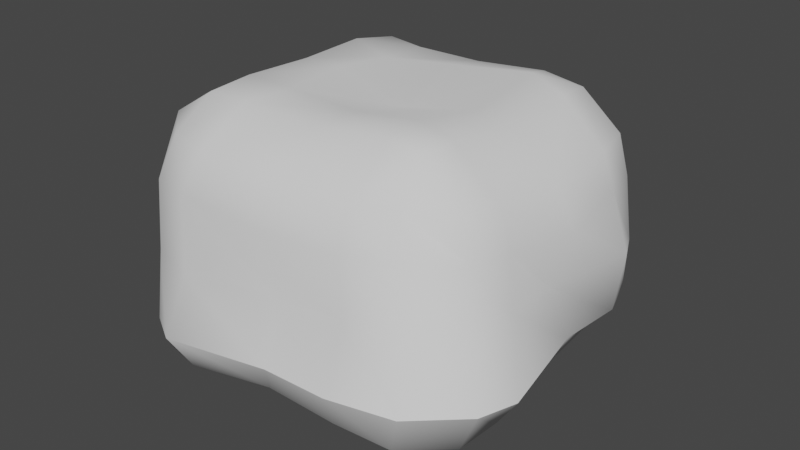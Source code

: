 # Source: Rock_Common_Rock_11.blend  (saved by Blender 2.92.15; exported with 4.5.12 LTS)
import bpy
from mathutils import Matrix  # noqa: F401  (used for matrix-valued properties, if any)

bpy.ops.wm.read_factory_settings(use_empty=True)
scene = bpy.context.scene
scene.name = 'Scene'

# ---- collections
col_collection = bpy.data.collections.new('Collection'); scene.collection.children.link(col_collection)

# ---- node groups
ng_auto_smooth = bpy.data.node_groups.new('Auto Smooth', 'GeometryNodeTree')
_s = ng_auto_smooth.interface.new_socket(name='Geometry', in_out='OUTPUT', socket_type='NodeSocketGeometry')
_s = ng_auto_smooth.interface.new_socket(name='Geometry', in_out='INPUT', socket_type='NodeSocketGeometry')
_s = ng_auto_smooth.interface.new_socket(name='Angle', in_out='INPUT', socket_type='NodeSocketFloat')
_s.subtype = 'ANGLE'
_s.min_value = 0.0
_s.max_value = 3.142
ng_auto_smooth.is_modifier = True
_N = ng_auto_smooth.nodes; _L = ng_auto_smooth.links
n0 = _N.new('NodeGroupOutput'); n0.name = 'Group Output'; n0.location = (480, -100)
n1 = _N.new('NodeGroupInput'); n1.name = 'Group Input'; n1.location = (-420, -300)
n2 = _N.new('NodeGroupInput'); n2.name = 'Group Input.001'; n2.location = (-60, -100)
n3 = _N.new('GeometryNodeSetShadeSmooth'); n3.name = 'Set Shade Smooth'; n3.location = (120, -100)
n3.domain = 'EDGE'
n4 = _N.new('GeometryNodeSetShadeSmooth'); n4.name = 'Set Shade Smooth.001'; n4.location = (300, -100)
n5 = _N.new('GeometryNodeInputMeshEdgeAngle'); n5.name = 'Edge Angle'; n5.location = (-420, -220)
n6 = _N.new('GeometryNodeInputEdgeSmooth'); n6.name = 'Is Edge Smooth'; n6.location = (-60, -160)
n7 = _N.new('GeometryNodeInputShadeSmooth'); n7.name = 'Is Face Smooth'; n7.location = (-240, -340)
n8 = _N.new('FunctionNodeBooleanMath'); n8.name = 'Boolean Math'; n8.location = (-60, -220)
n9 = _N.new('FunctionNodeCompare'); n9.name = 'Compare'; n9.location = (-240, -180)
n9.operation = 'LESS_EQUAL'
_L.new(n5.outputs[0], n9.inputs[0])
_L.new(n4.outputs[0], n0.inputs[0])
_L.new(n1.outputs[1], n9.inputs[1])
_L.new(n9.outputs[0], n8.inputs[0])
_L.new(n7.outputs[0], n8.inputs[1])
_L.new(n2.outputs[0], n3.inputs[0])
_L.new(n6.outputs[0], n3.inputs[1])
_L.new(n3.outputs[0], n4.inputs[0])
_L.new(n8.outputs[0], n3.inputs[2])
n0.is_active_output = True

# ---- world
world_world = bpy.data.worlds.new('World'); scene.world = world_world
world_world.use_nodes = True; world_world.node_tree.nodes.clear()
_N = world_world.node_tree.nodes; _L = world_world.node_tree.links
n0 = _N.new('ShaderNodeOutputWorld'); n0.name = 'World Output'; n0.location = (300, 300)
n1 = _N.new('ShaderNodeBackground'); n1.name = 'Background'; n1.location = (10, 300)
n1.inputs[0].default_value = (0.05088, 0.05088, 0.05088, 1.0)
_L.new(n1.outputs[0], n0.inputs[0])
n0.is_active_output = True
world_world.color = (0.05088, 0.05088, 0.05088)
world_world.use_sun_shadow = False
world_world.sun_shadow_jitter_overblur = 0.0

# ---- meshes
me_cube_001 = bpy.data.meshes.new('Cube.001')
me_cube_001.from_pydata([(1.146, -0.08718, -0.162), (-1.148, 0.0235, -0.2513), (-0.008339, -1.096, -0.199), (0.03648, 1.066, -0.2085), (0.01252, 0.03919, 0.5953), (-0.07762, -0.03444, -0.8192), (-0.5959, -1.242, -0.2008), (1.213, -0.5413, -0.09992), (0.6425, 1.079, -0.1218), (-1.195, 0.6316, -0.2629), (1.327, 0.4589, -0.1202), (-1.212, -0.5478, -0.182), (-1.343, -0.01173, -0.694), (1.244, -0.006403, -0.5022), (0.5086, 0.05431, 0.6909), (-0.6541, -0.05665, -1.054), (1.26, -0.03674, 0.2), (-1.161, 0.08936, 0.07966), (0.5486, -1.146, -0.123), (-0.5407, 1.233, -0.2684), (-0.4828, -0.003603, 0.7526), (0.4768, -0.01604, -0.9221), (-0.02966, 0.6104, -1.069), (-0.006738, 0.5022, 0.734), (0.005989, 1.231, -0.5668), (0.07884, -1.285, -0.5564), (0.01044, -0.4108, 0.7004), (-0.06819, -0.6067, -1.025), (-0.03346, -1.171, 0.2341), (-0.01122, 1.171, 0.1361), (-1.173, 0.58, 0.1379), (0.5451, 1.155, 0.2021), (1.102, -0.4317, 0.1731), (-0.6158, -1.198, 0.2842), (0.4724, -0.5754, -0.9478), (-0.4841, -0.4296, 0.7301), (-0.6905, -1.358, -0.6321), (1.378, -0.7006, -0.5056), (0.618, 1.29, -0.5349), (-1.27, 0.6931, -0.6843), (-1.336, -0.6673, -0.6549), (1.234, 0.5274, -0.5639), (-0.4821, 0.4327, 0.6957), (0.5307, 0.5342, -0.9373), (1.176, 0.5018, 0.2379), (-1.253, -0.5213, 0.2651), (-0.6553, 0.6635, -1.117), (0.5372, 0.5585, 0.7873), (-0.5738, 1.265, -0.6511), (0.5874, -1.347, -0.483), (0.4992, -0.464, 0.789), (-0.6856, -0.6602, -1.037), (0.4888, -1.108, 0.2354), (-0.6197, 1.266, 0.1553), (-0.8612, -0.8821, -1.017), (-0.8931, -1.179, -0.8516), (-1.141, -0.8819, -0.7891), (-1.095, -0.7833, 0.5417), (-0.854, -1.011, 0.5268), (-0.7856, -0.7805, 0.7383), (-1.057, 0.8729, -0.8503), (-0.7434, 1.089, -0.8221), (-0.7811, 0.7801, -1.021), (-0.7736, 0.8301, 0.6791), (-0.7642, 1.105, 0.4181), (-0.9923, 0.8804, 0.4462), (1.132, -0.8725, -0.8297), (0.8856, -1.145, -0.7983), (0.7895, -0.8382, -0.9812), (0.7029, -0.686, 0.7167), (0.7157, -0.8808, 0.4838), (0.9796, -0.7264, 0.4901), (0.8397, 1.08, -0.6709), (1.049, 0.7611, -0.6831), (0.7798, 0.8156, -0.7946), (0.7697, 0.7722, 0.6927), (1.046, 0.7671, 0.4687), (0.777, 1.022, 0.4533), (-1.168, -0.881, -0.1566), (-0.884, -1.181, -0.1644), (-1.103, 0.9187, -0.2722), (-0.7959, 1.186, -0.2718), (0.9385, 0.9773, -0.1316), (1.234, 0.6527, -0.1304), (1.169, -0.8527, -0.07443), (0.8902, -1.12, -0.07693), (-1.219, -0.009805, -0.8261), (-0.8564, -0.02837, -1.031), (-1.078, 0.03588, 0.4881), (-0.7851, 0.006654, 0.734), (1.114, 0.012, -0.7451), (0.7593, 0.01595, -0.9349), (1.134, -0.02974, 0.4132), (0.8096, -0.0006427, 0.6617), (0.01529, 1.116, -0.7668), (-0.01445, 0.7666, -1.017), (-0.0139, 1.081, 0.4213), (-0.004378, 0.7717, 0.685), (0.006488, -1.192, -0.7615), (-0.05278, -0.8579, -0.9871), (-0.03408, -1.068, 0.4931), (-0.01357, -0.7432, 0.7121), (-0.8572, -0.5881, -1.014), (-1.214, -0.5874, -0.7892), (-0.9492, -1.091, 0.2401), (-1.215, -0.7958, 0.2446), (-0.7952, 0.4963, 0.7407), (-1.078, 0.5518, 0.5053), (-0.7736, 1.181, -0.6541), (-1.119, 0.913, -0.6752), (-0.5568, 0.7661, -1.058), (-0.503, 1.129, -0.8079), (0.4804, 0.7888, 0.7254), (0.4837, 1.079, 0.4517), (1.172, 0.7455, -0.5226), (0.8987, 1.107, -0.5142), (0.751, 0.4996, -0.8817), (1.107, 0.4855, -0.6963), (0.7389, -0.4587, 0.7309), (1.044, -0.4659, 0.4607), (0.9997, -1.241, -0.4918), (1.298, -0.9488, -0.5016), (0.466, -0.8726, -0.9607), (0.5317, -1.222, -0.7434), (-0.4982, -0.7768, 0.7406), (-0.5538, -1.09, 0.5239), (-0.8985, -1.236, -0.6296), (-1.207, -0.9079, -0.6192), (-0.7724, 1.208, 0.1435), (-1.056, 0.9322, 0.1492), (1.128, 0.7505, 0.2246), (0.8338, 1.059, 0.2096), (0.7698, -1.015, 0.2509), (1.057, -0.7551, 0.2384), (-0.8236, 0.5779, -1.06), (-1.168, 0.6152, -0.8371), (-0.8119, -0.4537, 0.7435), (-1.141, -0.4763, 0.5253), (0.7878, -0.5373, -0.9825), (1.168, -0.5784, -0.8062), (0.8018, 0.4983, 0.7263), (1.11, 0.4749, 0.466), (0.5345, 0.8478, -0.8662), (0.5694, 1.196, -0.6462), (-0.4858, 0.7813, 0.6758), (-0.5258, 1.124, 0.4159), (-0.6055, -0.9098, -1.045), (-0.6039, -1.245, -0.8446), (0.4727, -0.6812, 0.7432), (0.4727, -0.9776, 0.4886)], [], [(1, 17, 30, 9), (20, 89, 136, 35), (128, 64, 145, 53), (114, 83, 10, 41), (3, 29, 31, 8), (97, 144, 42, 23), (130, 76, 141, 44), (120, 85, 18, 49), (0, 16, 32, 7), (140, 47, 14, 93), (132, 70, 149, 52), (87, 15, 51, 102), (2, 28, 33, 6), (50, 26, 101, 148), (35, 136, 59, 124), (127, 78, 11, 40), (5, 21, 34, 27), (90, 13, 37, 139), (139, 37, 121, 66), (26, 35, 124, 101), (4, 20, 35, 26), (45, 137, 88, 17), (61, 108, 48, 111), (52, 149, 100, 28), (27, 34, 122, 99), (25, 2, 6, 36), (6, 33, 104, 79), (105, 57, 137, 45), (93, 14, 50, 118), (13, 0, 7, 37), (85, 132, 52, 18), (118, 50, 148, 69), (112, 97, 23, 47), (24, 3, 8, 38), (83, 130, 44, 10), (75, 112, 47, 140), (42, 106, 89, 20), (12, 1, 9, 39), (81, 128, 53, 19), (144, 63, 106, 42), (147, 36, 126, 55), (108, 81, 19, 48), (40, 11, 1, 12), (134, 46, 15, 87), (142, 74, 116, 43), (38, 8, 82, 115), (41, 10, 0, 13), (21, 91, 138, 34), (123, 49, 25, 98), (30, 107, 65, 129), (17, 88, 107, 30), (23, 42, 20, 4), (110, 95, 22, 46), (143, 38, 115, 72), (117, 41, 13, 90), (22, 43, 21, 5), (8, 31, 131, 82), (78, 105, 45, 11), (16, 92, 119, 32), (10, 44, 16, 0), (36, 6, 79, 126), (33, 125, 58, 104), (43, 116, 91, 21), (11, 45, 17, 1), (135, 39, 109, 60), (94, 24, 38, 143), (46, 22, 5, 15), (86, 12, 39, 135), (31, 113, 77, 131), (53, 145, 96, 29), (47, 23, 4, 14), (111, 48, 24, 94), (62, 110, 46, 134), (39, 9, 80, 109), (48, 19, 3, 24), (95, 142, 43, 22), (34, 138, 68, 122), (37, 7, 84, 121), (49, 18, 2, 25), (51, 27, 99, 146), (44, 141, 92, 16), (14, 4, 26, 50), (32, 119, 71, 133), (103, 40, 12, 86), (15, 5, 27, 51), (98, 25, 36, 147), (56, 127, 40, 103), (7, 32, 133, 84), (73, 114, 41, 117), (28, 100, 125, 33), (18, 52, 28, 2), (9, 30, 129, 80), (67, 120, 49, 123), (29, 96, 113, 31), (19, 53, 29, 3), (54, 55, 56), (57, 58, 59), (60, 61, 62), (63, 64, 65), (66, 67, 68), (69, 70, 71), (72, 73, 74), (75, 76, 77), (87, 102, 103, 86), (102, 54, 56, 103), (79, 104, 105, 78), (104, 58, 57, 105), (89, 106, 107, 88), (106, 63, 65, 107), (81, 108, 109, 80), (108, 61, 60, 109), (95, 110, 111, 94), (110, 62, 61, 111), (97, 112, 113, 96), (112, 75, 77, 113), (83, 114, 115, 82), (114, 73, 72, 115), (91, 116, 117, 90), (116, 74, 73, 117), (93, 118, 119, 92), (118, 69, 71, 119), (85, 120, 121, 84), (120, 67, 66, 121), (99, 122, 123, 98), (122, 68, 67, 123), (101, 124, 125, 100), (124, 59, 58, 125), (55, 126, 127, 56), (126, 79, 78, 127), (64, 128, 129, 65), (128, 81, 80, 129), (76, 130, 131, 77), (130, 83, 82, 131), (70, 132, 133, 71), (132, 85, 84, 133), (62, 134, 135, 60), (134, 87, 86, 135), (59, 136, 137, 57), (136, 89, 88, 137), (68, 138, 139, 66), (138, 91, 90, 139), (75, 140, 141, 76), (140, 93, 92, 141), (74, 142, 143, 72), (142, 95, 94, 143), (63, 144, 145, 64), (144, 97, 96, 145), (54, 146, 147, 55), (146, 99, 98, 147), (69, 148, 149, 70), (148, 101, 100, 149), (102, 51, 146, 54)])
me_cube_001.polygons.foreach_set('use_smooth', [True] * 152)
_k = {(2, 6): 0.24706, (0, 7): 0.24706, (3, 8): 0.24706, (1, 9): 0.24706, (0, 10): 0.24706, (1, 11): 0.24706, (1, 12): 0.24706, (0, 13): 0.24706, (4, 14): 0.24706, (5, 15): 0.24706, (0, 16): 0.24706, (1, 17): 0.24706, (2, 18): 0.24706, (3, 19): 0.24706, (4, 20): 0.24706, (5, 21): 0.24706, (5, 22): 0.24706, (4, 23): 0.24706, (3, 24): 0.24706, (2, 25): 0.24706, (4, 26): 0.24706, (5, 27): 0.24706, (2, 28): 0.24706, (3, 29): 0.24706, (86, 87): 0.24706, (87, 102): 0.24706, (86, 103): 0.24706, (54, 102): 0.24706, (56, 103): 0.24706, (78, 79): 0.24706, (79, 104): 0.24706, (78, 105): 0.24706, (58, 104): 0.24706, (57, 105): 0.24706, (88, 89): 0.24706, (89, 106): 0.24706, (88, 107): 0.24706, (63, 106): 0.24706, (65, 107): 0.24706, (80, 81): 0.24706, (81, 108): 0.24706, (80, 109): 0.24706, (61, 108): 0.24706, (60, 109): 0.24706, (94, 95): 0.24706, (95, 110): 0.24706, (94, 111): 0.24706, (62, 110): 0.24706, (61, 111): 0.24706, (96, 97): 0.24706, (97, 112): 0.24706, (96, 113): 0.24706, (75, 112): 0.24706, (77, 113): 0.24706, (82, 83): 0.24706, (83, 114): 0.24706, (82, 115): 0.24706, (73, 114): 0.24706, (72, 115): 0.24706, (90, 91): 0.24706, (91, 116): 0.24706, (90, 117): 0.24706, (74, 116): 0.24706, (73, 117): 0.24706, (92, 93): 0.24706, (93, 118): 0.24706, (92, 119): 0.24706, (69, 118): 0.24706, (71, 119): 0.24706, (84, 85): 0.24706, (85, 120): 0.24706, (84, 121): 0.24706, (67, 120): 0.24706, (66, 121): 0.24706, (98, 99): 0.24706, (99, 122): 0.24706, (98, 123): 0.24706, (68, 122): 0.24706, (67, 123): 0.24706, (100, 101): 0.24706, (101, 124): 0.24706, (100, 125): 0.24706, (59, 124): 0.24706, (58, 125): 0.24706, (55, 126): 0.24706, (56, 127): 0.24706, (79, 126): 0.24706, (78, 127): 0.24706, (64, 128): 0.24706, (65, 129): 0.24706, (81, 128): 0.24706, (80, 129): 0.24706, (76, 130): 0.24706, (77, 131): 0.24706, (83, 130): 0.24706, (82, 131): 0.24706, (70, 132): 0.24706, (71, 133): 0.24706, (85, 132): 0.24706, (84, 133): 0.24706, (62, 134): 0.24706, (60, 135): 0.24706, (87, 134): 0.24706, (86, 135): 0.24706, (59, 136): 0.24706, (57, 137): 0.24706, (89, 136): 0.24706, (88, 137): 0.24706, (68, 138): 0.24706, (66, 139): 0.24706, (91, 138): 0.24706, (90, 139): 0.24706, (75, 140): 0.24706, (76, 141): 0.24706, (93, 140): 0.24706, (92, 141): 0.24706, (74, 142): 0.24706, (72, 143): 0.24706, (95, 142): 0.24706, (94, 143): 0.24706, (63, 144): 0.24706, (64, 145): 0.24706, (97, 144): 0.24706, (96, 145): 0.24706, (54, 146): 0.24706, (55, 147): 0.24706, (99, 146): 0.24706, (98, 147): 0.24706, (69, 148): 0.24706, (70, 149): 0.24706, (101, 148): 0.24706, (100, 149): 0.24706, (11, 78): 0.24706, (6, 79): 0.24706, (19, 81): 0.24706, (9, 80): 0.24706, (10, 83): 0.24706, (8, 82): 0.24706, (18, 85): 0.24706, (7, 84): 0.24706, (15, 87): 0.24706, (12, 86): 0.24706, (20, 89): 0.24706, (17, 88): 0.24706, (21, 91): 0.24706, (13, 90): 0.24706, (14, 93): 0.24706, (16, 92): 0.24706, (24, 94): 0.24706, (22, 95): 0.24706, (23, 97): 0.24706, (29, 96): 0.24706, (25, 98): 0.24706, (27, 99): 0.24706, (26, 101): 0.24706, (28, 100): 0.24706}
me_cube_001.attributes.new('crease_edge', 'FLOAT', 'EDGE').data.foreach_set('value', [_k.get((min(e.vertices), max(e.vertices)), 0.0) for e in me_cube_001.edges])
_uv = me_cube_001.uv_layers.new(name='UVMap')
_uv.uv.foreach_set('vector', [0.5, 0.125, 0.5625, 0.125, 0.5625, 0.1875, 0.5, 0.1875, 0.8243, 0.6199, 0.8496, 0.6224, 0.8467, 0.6875, 0.8125, 0.6875, 0.5625, 0.2949, 0.5897, 0.2901, 0.593, 0.3125, 0.5625, 0.3125, 0.4371, 0.5358, 0.5, 0.5457, 0.5, 0.5625, 0.4373, 0.5623, 0.5, 0.375, 0.5625, 0.375, 0.5627, 0.4373, 0.5, 0.4375, 0.7557, 0.5409, 0.8125, 0.5368, 0.8125, 0.5789, 0.7605, 0.5759, 0.5629, 0.5332, 0.5909, 0.5327, 0.5906, 0.5621, 0.5627, 0.5623, 0.4408, 0.7801, 0.5, 0.7829, 0.5, 0.8207, 0.4466, 0.8238, 0.5, 0.6172, 0.5625, 0.625, 0.5626, 0.6711, 0.5, 0.7015, 0.6585, 0.5717, 0.6876, 0.5805, 0.6875, 0.6362, 0.6557, 0.6305, 0.5707, 0.7895, 0.5995, 0.7974, 0.6007, 0.8196, 0.5776, 0.8252, 0.1644, 0.625, 0.1875, 0.625, 0.1875, 0.6875, 0.1692, 0.6875, 0.4873, 0.875, 0.5625, 0.8821, 0.5625, 0.9309, 0.5, 0.9375, 0.6877, 0.6877, 0.7505, 0.6778, 0.7502, 0.7161, 0.688, 0.7111, 0.8125, 0.6875, 0.8467, 0.6875, 0.837, 0.7203, 0.8125, 0.7209, 0.4375, 0.03445, 0.5, 0.02796, 0.5, 0.0625, 0.4375, 0.0625, 0.25, 0.625, 0.3125, 0.6369, 0.2999, 0.6704, 0.25, 0.6875, 0.4071, 0.625, 0.4375, 0.625, 0.4373, 0.6877, 0.3943, 0.6801, 0.3943, 0.6801, 0.4373, 0.6877, 0.4371, 0.7173, 0.3934, 0.7121, 0.7505, 0.6778, 0.8125, 0.6875, 0.8125, 0.7209, 0.7502, 0.7161, 0.7542, 0.6053, 0.8243, 0.6199, 0.8125, 0.6875, 0.7505, 0.6778, 0.5625, 0.0625, 0.5926, 0.0625, 0.5992, 0.125, 0.5625, 0.125, 0.421, 0.2914, 0.4375, 0.2889, 0.4375, 0.3125, 0.4168, 0.3125, 0.5776, 0.8252, 0.6007, 0.8196, 0.592, 0.8788, 0.5625, 0.8821, 0.25, 0.6875, 0.2999, 0.6704, 0.299, 0.7108, 0.25, 0.7124, 0.4375, 0.875, 0.4873, 0.875, 0.5, 0.9375, 0.4375, 0.9375, 0.5, 0.9375, 0.5625, 0.9309, 0.5625, 0.9708, 0.5, 0.9654, 0.5625, 0.03548, 0.5949, 0.03338, 0.5926, 0.0625, 0.5625, 0.0625, 0.6557, 0.6305, 0.6875, 0.6362, 0.6877, 0.6877, 0.661, 0.6879, 0.4375, 0.625, 0.5, 0.6172, 0.5, 0.7015, 0.4373, 0.6877, 0.5, 0.7829, 0.5707, 0.7895, 0.5776, 0.8252, 0.5, 0.8207, 0.661, 0.6879, 0.6877, 0.6877, 0.688, 0.7111, 0.6719, 0.7145, 0.688, 0.5449, 0.7557, 0.5409, 0.7605, 0.5759, 0.6876, 0.5805, 0.4375, 0.375, 0.5, 0.375, 0.5, 0.4375, 0.4374, 0.4188, 0.5, 0.5457, 0.5629, 0.5332, 0.5627, 0.5623, 0.5, 0.5625, 0.664, 0.5404, 0.688, 0.5449, 0.6876, 0.5805, 0.6585, 0.5717, 0.8125, 0.5789, 0.8459, 0.5701, 0.8496, 0.6224, 0.8243, 0.6199, 0.4375, 0.125, 0.5, 0.125, 0.5, 0.1875, 0.4375, 0.1875, 0.5, 0.2831, 0.5625, 0.2949, 0.5625, 0.3125, 0.5, 0.3125, 0.8125, 0.5368, 0.8421, 0.535, 0.8459, 0.5701, 0.8125, 0.5789, 0.409, 0.9375, 0.4375, 0.9375, 0.4375, 0.9616, 0.4143, 0.9627, 0.4375, 0.2889, 0.5, 0.2831, 0.5, 0.3125, 0.4375, 0.3125, 0.4375, 0.0625, 0.5, 0.0625, 0.5, 0.125, 0.4375, 0.125, 0.1688, 0.5625, 0.1875, 0.5625, 0.1875, 0.625, 0.1644, 0.625, 0.3056, 0.5237, 0.3263, 0.5219, 0.3275, 0.5541, 0.2995, 0.5494, 0.4374, 0.4188, 0.5, 0.4375, 0.5, 0.47, 0.4371, 0.4584, 0.4373, 0.5623, 0.5, 0.5625, 0.5, 0.6172, 0.4375, 0.625, 0.3125, 0.6369, 0.3427, 0.6311, 0.3318, 0.6724, 0.2999, 0.6704, 0.4126, 0.8253, 0.4466, 0.8238, 0.4375, 0.875, 0.4136, 0.875, 0.5625, 0.1875, 0.5989, 0.1875, 0.5904, 0.2177, 0.5625, 0.223, 0.5625, 0.125, 0.5992, 0.125, 0.5989, 0.1875, 0.5625, 0.1875, 0.7605, 0.5759, 0.8125, 0.5789, 0.8243, 0.6199, 0.7542, 0.6053, 0.1875, 0.5524, 0.252, 0.5481, 0.25, 0.5625, 0.1875, 0.5625, 0.4312, 0.4206, 0.4374, 0.4188, 0.4371, 0.4584, 0.4113, 0.4547, 0.4195, 0.5622, 0.4373, 0.5623, 0.4375, 0.625, 0.4071, 0.625, 0.25, 0.5625, 0.2995, 0.5494, 0.3125, 0.6369, 0.25, 0.625, 0.5, 0.4375, 0.5627, 0.4373, 0.5629, 0.4675, 0.5, 0.47, 0.5, 0.02796, 0.5625, 0.03548, 0.5625, 0.0625, 0.5, 0.0625, 0.5625, 0.625, 0.5868, 0.625, 0.5943, 0.6797, 0.5626, 0.6711, 0.5, 0.5625, 0.5627, 0.5623, 0.5625, 0.625, 0.5, 0.6172, 0.4375, 0.9375, 0.5, 0.9375, 0.5, 0.9654, 0.4375, 0.9616, 0.5625, 0.9309, 0.5918, 0.934, 0.5923, 0.9658, 0.5625, 0.9708, 0.2995, 0.5494, 0.3275, 0.5541, 0.3427, 0.6311, 0.3125, 0.6369, 0.5, 0.0625, 0.5625, 0.0625, 0.5625, 0.125, 0.5, 0.125, 0.4172, 0.1875, 0.4375, 0.1875, 0.4375, 0.2156, 0.4202, 0.2135, 0.4101, 0.3788, 0.4375, 0.375, 0.4374, 0.4188, 0.4312, 0.4206, 0.1875, 0.5625, 0.25, 0.5625, 0.25, 0.625, 0.1875, 0.625, 0.417, 0.125, 0.4375, 0.125, 0.4375, 0.1875, 0.4172, 0.1875, 0.5627, 0.4373, 0.592, 0.4369, 0.5914, 0.4615, 0.5629, 0.4675, 0.5625, 0.3125, 0.593, 0.3125, 0.5931, 0.375, 0.5625, 0.375, 0.6876, 0.5805, 0.7605, 0.5759, 0.7542, 0.6053, 0.6875, 0.6362, 0.4168, 0.3125, 0.4375, 0.3125, 0.4375, 0.375, 0.4101, 0.3788, 0.1697, 0.5538, 0.1875, 0.5524, 0.1875, 0.5625, 0.1688, 0.5625, 0.4375, 0.1875, 0.5, 0.1875, 0.5, 0.2185, 0.4375, 0.2156, 0.4375, 0.3125, 0.5, 0.3125, 0.5, 0.375, 0.4375, 0.375, 0.252, 0.5481, 0.3056, 0.5237, 0.2995, 0.5494, 0.25, 0.5625, 0.2999, 0.6704, 0.3318, 0.6724, 0.3271, 0.7068, 0.299, 0.7108, 0.4373, 0.6877, 0.5, 0.7015, 0.5, 0.7268, 0.4371, 0.7173, 0.4466, 0.8238, 0.5, 0.8207, 0.4873, 0.875, 0.4375, 0.875, 0.1875, 0.6875, 0.25, 0.6875, 0.25, 0.7124, 0.1875, 0.7165, 0.5627, 0.5623, 0.5906, 0.5621, 0.5868, 0.625, 0.5625, 0.625, 0.6875, 0.6362, 0.7542, 0.6053, 0.7505, 0.6778, 0.6877, 0.6877, 0.5626, 0.6711, 0.5943, 0.6797, 0.5917, 0.7153, 0.5629, 0.7123, 0.4177, 0.0625, 0.4375, 0.0625, 0.4375, 0.125, 0.417, 0.125, 0.1875, 0.625, 0.25, 0.625, 0.25, 0.6875, 0.1875, 0.6875, 0.4136, 0.875, 0.4375, 0.875, 0.4375, 0.9375, 0.409, 0.9375, 0.4289, 0.03609, 0.4375, 0.03445, 0.4375, 0.0625, 0.4177, 0.0625, 0.5, 0.7015, 0.5626, 0.6711, 0.5629, 0.7123, 0.5, 0.7268, 0.413, 0.5354, 0.4371, 0.5358, 0.4373, 0.5623, 0.4195, 0.5622, 0.5625, 0.8821, 0.592, 0.8788, 0.5918, 0.934, 0.5625, 0.9309, 0.5, 0.8207, 0.5776, 0.8252, 0.5625, 0.8821, 0.4873, 0.875, 0.5, 0.1875, 0.5625, 0.1875, 0.5625, 0.223, 0.5, 0.2185, 0.4028, 0.7904, 0.4408, 0.7801, 0.4466, 0.8238, 0.4126, 0.8253, 0.5625, 0.375, 0.5931, 0.375, 0.592, 0.4369, 0.5627, 0.4373, 0.5, 0.3125, 0.5625, 0.3125, 0.5625, 0.375, 0.5, 0.375, 0.1656, 0.7155, 0.1561, 0.75, 0.125, 0.7373, 0.5949, 0.03338, 0.608, 0.0, 0.625, 0.02349, 0.07962, 0.5059, 0.1536, 0.5, 0.125, 0.5239, 0.6525, 0.2825, 0.625, 0.2797, 0.6102, 0.25, 0.3782, 0.7285, 0.3346, 0.7588, 0.3606, 0.7304, 0.6526, 0.7199, 0.6174, 0.7605, 0.5824, 0.7542, 0.3332, 0.4841, 0.3702, 0.5393, 0.3415, 0.4907, 0.6558, 0.47, 0.6015, 0.4924, 0.6098, 0.4909, 0.1644, 0.625, 0.1692, 0.6875, 0.125, 0.6875, 0.125, 0.6259, 0.1692, 0.6875, 0.1656, 0.7155, 0.125, 0.7373, 0.125, 0.7032, 0.5, 0.0, 0.5442, 0.0, 0.5625, 0.03548, 0.5, 0.02796, 0.5792, 0.0, 0.608, 0.0, 0.5949, 0.03338, 0.5625, 0.03548, 0.625, 0.125, 0.625, 0.1767, 0.5989, 0.1875, 0.5992, 0.125, 0.625, 0.1875, 0.625, 0.2145, 0.5904, 0.2177, 0.5989, 0.1875, 0.5, 0.2831, 0.4375, 0.2889, 0.4375, 0.2156, 0.5, 0.2185, 0.4375, 0.2889, 0.421, 0.2914, 0.4202, 0.2135, 0.4375, 0.2156, 0.252, 0.5481, 0.1875, 0.5524, 0.1875, 0.5, 0.2548, 0.4999, 0.1875, 0.5524, 0.1697, 0.5538, 0.1536, 0.5, 0.1781, 0.5, 0.625, 0.375, 0.626, 0.4365, 0.592, 0.4369, 0.5931, 0.375, 0.6285, 0.4454, 0.6348, 0.4686, 0.5914, 0.4615, 0.592, 0.4369, 0.5, 0.5457, 0.4371, 0.5358, 0.4371, 0.4584, 0.5, 0.47, 0.4371, 0.5358, 0.413, 0.5354, 0.4113, 0.4547, 0.4371, 0.4584, 0.3427, 0.6311, 0.3275, 0.5541, 0.4195, 0.5622, 0.4071, 0.625, 0.3275, 0.5541, 0.3263, 0.5219, 0.413, 0.5354, 0.4195, 0.5622, 0.6557, 0.6305, 0.661, 0.6879, 0.5943, 0.6797, 0.5868, 0.625, 0.661, 0.6879, 0.6719, 0.7145, 0.5917, 0.7153, 0.5943, 0.6797, 0.5, 0.7829, 0.4408, 0.7801, 0.4371, 0.7173, 0.5, 0.7268, 0.4408, 0.7801, 0.4028, 0.7904, 0.3934, 0.7121, 0.4371, 0.7173, 0.25, 0.7124, 0.299, 0.7108, 0.298, 0.7508, 0.2569, 0.7501, 0.299, 0.7108, 0.3271, 0.7068, 0.3346, 0.7588, 0.298, 0.7508, 0.625, 0.875, 0.625, 0.9302, 0.5918, 0.934, 0.592, 0.8788, 0.625, 0.9375, 0.625, 0.9592, 0.5923, 0.9658, 0.5918, 0.934, 0.4143, 0.9627, 0.4375, 0.9616, 0.4127, 1.0, 0.402, 1.0, 0.4444, 0.0, 0.4934, 0.0, 0.5, 0.02796, 0.4375, 0.03445, 0.5897, 0.2901, 0.5625, 0.2949, 0.5625, 0.223, 0.5904, 0.2177, 0.5625, 0.2949, 0.5, 0.2831, 0.5, 0.2185, 0.5625, 0.223, 0.5909, 0.5327, 0.5629, 0.5332, 0.5629, 0.4675, 0.5914, 0.4615, 0.5629, 0.5332, 0.5, 0.5457, 0.5, 0.47, 0.5629, 0.4675, 0.5995, 0.7974, 0.5707, 0.7895, 0.5629, 0.7123, 0.5917, 0.7153, 0.5707, 0.7895, 0.5, 0.7829, 0.5, 0.7268, 0.5629, 0.7123, 0.1697, 0.5538, 0.1688, 0.5625, 0.125, 0.5625, 0.125, 0.5369, 0.1688, 0.5625, 0.1644, 0.625, 0.125, 0.625, 0.125, 0.5625, 0.625, 0.02349, 0.625, 0.05649, 0.5926, 0.0625, 0.5949, 0.03338, 0.625, 0.07216, 0.625, 0.125, 0.5992, 0.125, 0.5926, 0.0625, 0.3271, 0.7068, 0.3318, 0.6724, 0.3943, 0.6801, 0.3934, 0.7121, 0.3318, 0.6724, 0.3427, 0.6311, 0.4071, 0.625, 0.3943, 0.6801, 0.664, 0.5404, 0.6585, 0.5717, 0.5906, 0.5621, 0.5909, 0.5327, 0.6585, 0.5717, 0.6557, 0.6305, 0.5868, 0.625, 0.5906, 0.5621, 0.3263, 0.5219, 0.3056, 0.5237, 0.3115, 0.499, 0.319, 0.4969, 0.3056, 0.5237, 0.252, 0.5481, 0.2672, 0.4997, 0.3115, 0.499, 0.625, 0.2899, 0.625, 0.3125, 0.593, 0.3125, 0.5897, 0.2901, 0.625, 0.3168, 0.625, 0.375, 0.5931, 0.375, 0.593, 0.3125, 0.1656, 0.7155, 0.1875, 0.7165, 0.178, 0.75, 0.1561, 0.75, 0.1875, 0.7165, 0.25, 0.7124, 0.25, 0.75, 0.1882, 0.75, 0.626, 0.8135, 0.626, 0.8135, 0.6007, 0.8196, 0.5995, 0.7974, 0.626, 0.8135, 0.6251, 0.8666, 0.592, 0.8788, 0.6007, 0.8196, 0.1692, 0.6875, 0.1875, 0.6875, 0.1875, 0.7165, 0.1656, 0.7155])
me_cube_001.use_remesh_fix_poles = True
me_cube_001.use_remesh_preserve_attributes = False
me_cube_001.use_mirror_vertex_groups = False
me_cube_001.update()

# ---- objects
ob_cube = bpy.data.objects.new('Cube', me_cube_001)

# ---- transforms, parenting, visibility, modifiers, constraints
ob_cube.location = (0.0, 0.0, 0.0)
ob_cube.lineart.crease_threshold = 0.0
_m = ob_cube.modifiers.new('Auto Smooth', 'NODES')
_m.node_group = ng_auto_smooth
_gi = [s.identifier for s in ng_auto_smooth.interface.items_tree if s.item_type == 'SOCKET' and s.in_out == 'INPUT']
_m[_gi[1]] = 0.7854  # Angle

# ---- collection membership
col_collection.objects.link(ob_cube)

# ---- scene / render settings (as saved in the file)
scene.frame_start = 1; scene.frame_end = 250; scene.frame_set(1)
scene.render.engine = 'BLENDER_EEVEE_NEXT'
scene.cycles.use_denoising = False
scene.cycles.samples = 128
scene.cycles.sampling_pattern = 'TABULATED_SOBOL'
scene.cycles.use_adaptive_sampling = False
scene.cycles.use_light_tree = False
scene.view_settings.view_transform = 'Filmic'
bpy.context.view_layer.update()

# ---- added for rendering (the .blend has no active camera and no usable light): camera, sun
cam_auto = bpy.data.cameras.new('AutoCamera')
cam_auto.lens = 50.0
cam_auto.sensor_width = 36.0
cam_auto.clip_end = 1000.0
ob_auto_camera = bpy.data.objects.new('AutoCamera', cam_auto)
scene.collection.objects.link(ob_auto_camera)
ob_auto_camera.location = (3.94841, -4.75066, 2.9805)
ob_auto_camera.rotation_euler = (1.09748, -7.21219e-08, 0.694738)
scene.camera = ob_auto_camera
light_auto_sun = bpy.data.lights.new('AutoSun', 'SUN')
light_auto_sun.energy = 3.0
light_auto_sun.angle = 0.0523599
ob_auto_sun = bpy.data.objects.new('AutoSun', light_auto_sun)
scene.collection.objects.link(ob_auto_sun)
ob_auto_sun.rotation_euler = (0.872665, 0.174533, 0.523599)
bpy.context.view_layer.update()
